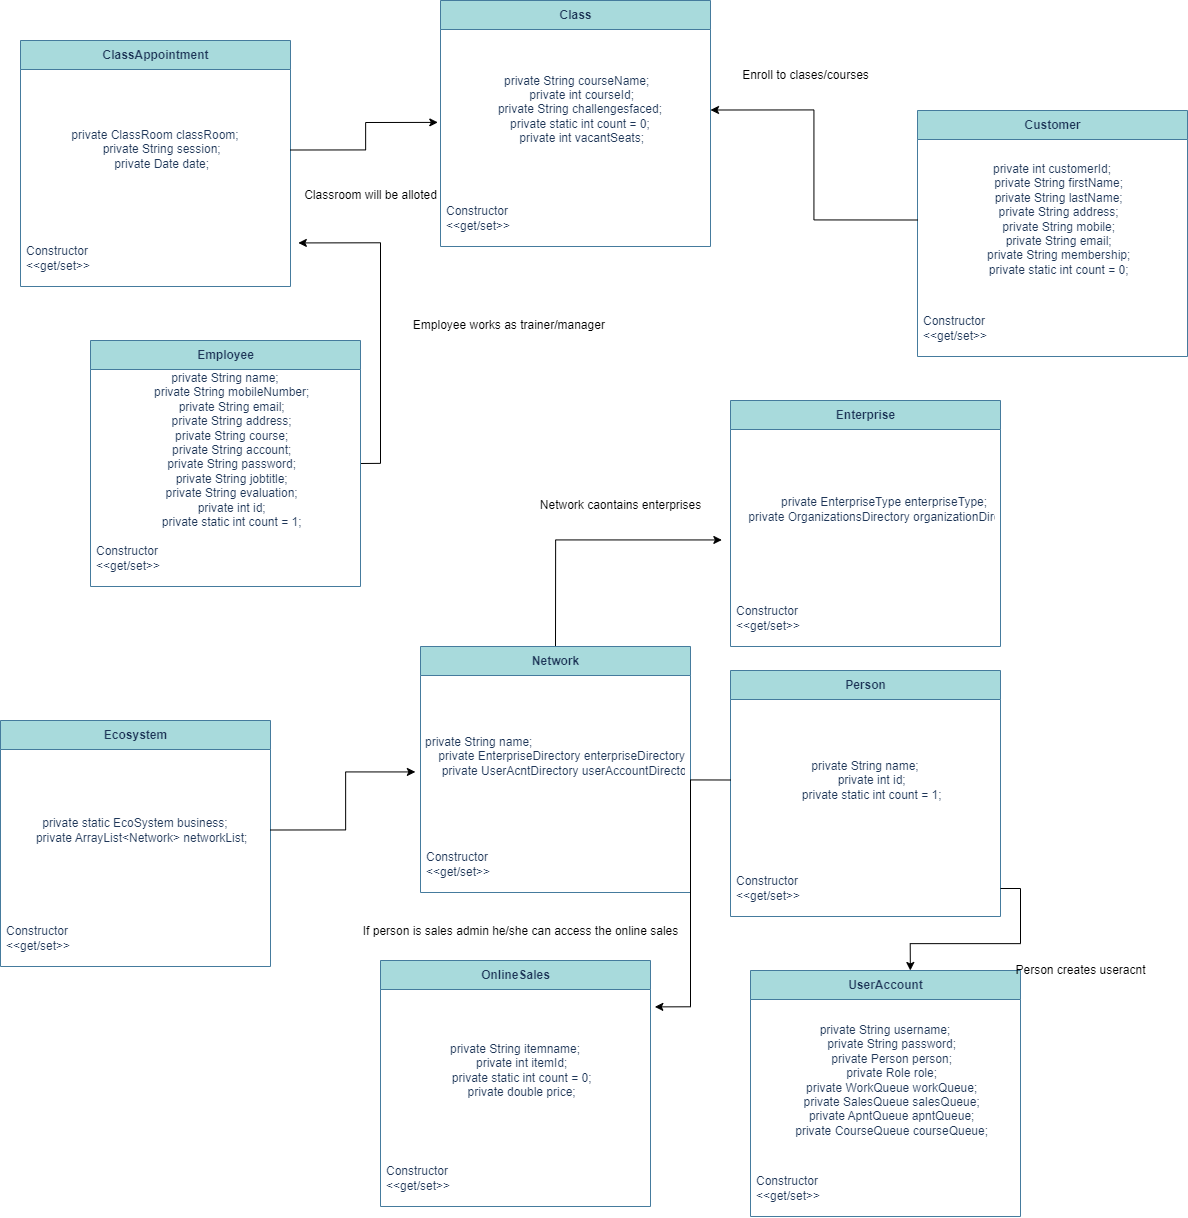

The diagram above was exported from draw.io. Its source (the exported page's mxGraphModel, read from the mxfile embedded in the PNG):
<mxGraphModel dx="3518" dy="1474" grid="1" gridSize="10" guides="1" tooltips="1" connect="1" arrows="1" fold="1" page="1" pageScale="1" pageWidth="827" pageHeight="1169" math="0" shadow="0">
  <root>
    <mxCell id="0" />
    <mxCell id="1" parent="0" />
    <mxCell id="4jYEK0BoZjfhV_26ElaA-1" value="ClassAppointment" style="swimlane;fontStyle=1;align=center;verticalAlign=middle;childLayout=stackLayout;horizontal=1;startSize=29;horizontalStack=0;resizeParent=1;resizeParentMax=0;resizeLast=0;collapsible=0;marginBottom=0;html=1;strokeColor=#457B9D;fontColor=#1D3557;fillColor=#A8DADC;" vertex="1" parent="1">
      <mxGeometry x="-340" y="90" width="270" height="246" as="geometry" />
    </mxCell>
    <mxCell id="4jYEK0BoZjfhV_26ElaA-2" value="private ClassRoom classRoom;&#10;    private String session;&#10;    private Date date;" style="text;html=1;strokeColor=none;fillColor=none;align=center;verticalAlign=middle;spacingLeft=4;spacingRight=4;overflow=hidden;rotatable=0;points=[[0,0.5],[1,0.5]];portConstraint=eastwest;fontColor=#1D3557;" vertex="1" parent="4jYEK0BoZjfhV_26ElaA-1">
      <mxGeometry y="29" width="270" height="161" as="geometry" />
    </mxCell>
    <mxCell id="4jYEK0BoZjfhV_26ElaA-3" value="Constructor&lt;br&gt;&amp;lt;&amp;lt;get/set&amp;gt;&amp;gt;" style="text;html=1;strokeColor=none;fillColor=none;align=left;verticalAlign=middle;spacingLeft=4;spacingRight=4;overflow=hidden;rotatable=0;points=[[0,0.5],[1,0.5]];portConstraint=eastwest;fontColor=#1D3557;" vertex="1" parent="4jYEK0BoZjfhV_26ElaA-1">
      <mxGeometry y="190" width="270" height="56" as="geometry" />
    </mxCell>
    <mxCell id="4jYEK0BoZjfhV_26ElaA-10" value="Class" style="swimlane;fontStyle=1;align=center;verticalAlign=middle;childLayout=stackLayout;horizontal=1;startSize=29;horizontalStack=0;resizeParent=1;resizeParentMax=0;resizeLast=0;collapsible=0;marginBottom=0;html=1;strokeColor=#457B9D;fontColor=#1D3557;fillColor=#A8DADC;" vertex="1" parent="1">
      <mxGeometry x="80" y="50" width="270" height="246" as="geometry" />
    </mxCell>
    <mxCell id="4jYEK0BoZjfhV_26ElaA-11" value="&lt;div&gt;&amp;nbsp;private String courseName;&lt;/div&gt;&lt;div&gt;&amp;nbsp; &amp;nbsp; private int courseId;&lt;/div&gt;&lt;div&gt;&amp;nbsp; &amp;nbsp; private String challengesfaced;&amp;nbsp;&lt;/div&gt;&lt;div&gt;&amp;nbsp; &amp;nbsp; private static int count = 0;&amp;nbsp;&lt;/div&gt;&lt;div&gt;&amp;nbsp; &amp;nbsp; private int vacantSeats;&lt;/div&gt;" style="text;html=1;strokeColor=none;fillColor=none;align=center;verticalAlign=middle;spacingLeft=4;spacingRight=4;overflow=hidden;rotatable=0;points=[[0,0.5],[1,0.5]];portConstraint=eastwest;fontColor=#1D3557;" vertex="1" parent="4jYEK0BoZjfhV_26ElaA-10">
      <mxGeometry y="29" width="270" height="161" as="geometry" />
    </mxCell>
    <mxCell id="4jYEK0BoZjfhV_26ElaA-12" value="Constructor&lt;br&gt;&amp;lt;&amp;lt;get/set&amp;gt;&amp;gt;" style="text;html=1;strokeColor=none;fillColor=none;align=left;verticalAlign=middle;spacingLeft=4;spacingRight=4;overflow=hidden;rotatable=0;points=[[0,0.5],[1,0.5]];portConstraint=eastwest;fontColor=#1D3557;" vertex="1" parent="4jYEK0BoZjfhV_26ElaA-10">
      <mxGeometry y="190" width="270" height="56" as="geometry" />
    </mxCell>
    <mxCell id="4jYEK0BoZjfhV_26ElaA-13" value="Customer" style="swimlane;fontStyle=1;align=center;verticalAlign=middle;childLayout=stackLayout;horizontal=1;startSize=29;horizontalStack=0;resizeParent=1;resizeParentMax=0;resizeLast=0;collapsible=0;marginBottom=0;html=1;strokeColor=#457B9D;fontColor=#1D3557;fillColor=#A8DADC;" vertex="1" parent="1">
      <mxGeometry x="557" y="160" width="270" height="246" as="geometry" />
    </mxCell>
    <mxCell id="4jYEK0BoZjfhV_26ElaA-14" value="&lt;div&gt;private int customerId;&lt;/div&gt;&lt;div&gt;&amp;nbsp; &amp;nbsp; private String firstName;&lt;/div&gt;&lt;div&gt;&amp;nbsp; &amp;nbsp; private String lastName;&lt;/div&gt;&lt;div&gt;&amp;nbsp; &amp;nbsp; private String address;&lt;/div&gt;&lt;div&gt;&amp;nbsp; &amp;nbsp; private String mobile;&lt;/div&gt;&lt;div&gt;&amp;nbsp; &amp;nbsp; private String email;&lt;/div&gt;&lt;div&gt;&amp;nbsp; &amp;nbsp; private String membership;&lt;/div&gt;&lt;div&gt;&amp;nbsp; &amp;nbsp; private static int count = 0;&lt;/div&gt;" style="text;html=1;strokeColor=none;fillColor=none;align=center;verticalAlign=middle;spacingLeft=4;spacingRight=4;overflow=hidden;rotatable=0;points=[[0,0.5],[1,0.5]];portConstraint=eastwest;fontColor=#1D3557;" vertex="1" parent="4jYEK0BoZjfhV_26ElaA-13">
      <mxGeometry y="29" width="270" height="161" as="geometry" />
    </mxCell>
    <mxCell id="4jYEK0BoZjfhV_26ElaA-15" value="Constructor&lt;br&gt;&amp;lt;&amp;lt;get/set&amp;gt;&amp;gt;" style="text;html=1;strokeColor=none;fillColor=none;align=left;verticalAlign=middle;spacingLeft=4;spacingRight=4;overflow=hidden;rotatable=0;points=[[0,0.5],[1,0.5]];portConstraint=eastwest;fontColor=#1D3557;" vertex="1" parent="4jYEK0BoZjfhV_26ElaA-13">
      <mxGeometry y="190" width="270" height="56" as="geometry" />
    </mxCell>
    <mxCell id="4jYEK0BoZjfhV_26ElaA-41" style="edgeStyle=orthogonalEdgeStyle;rounded=0;orthogonalLoop=1;jettySize=auto;html=1;exitX=1;exitY=0.5;exitDx=0;exitDy=0;entryX=1.029;entryY=0.222;entryDx=0;entryDy=0;entryPerimeter=0;" edge="1" parent="1" source="4jYEK0BoZjfhV_26ElaA-16" target="4jYEK0BoZjfhV_26ElaA-3">
      <mxGeometry relative="1" as="geometry" />
    </mxCell>
    <mxCell id="4jYEK0BoZjfhV_26ElaA-16" value="Employee" style="swimlane;fontStyle=1;align=center;verticalAlign=middle;childLayout=stackLayout;horizontal=1;startSize=29;horizontalStack=0;resizeParent=1;resizeParentMax=0;resizeLast=0;collapsible=0;marginBottom=0;html=1;strokeColor=#457B9D;fontColor=#1D3557;fillColor=#A8DADC;" vertex="1" parent="1">
      <mxGeometry x="-270" y="390" width="270" height="246" as="geometry" />
    </mxCell>
    <mxCell id="4jYEK0BoZjfhV_26ElaA-17" value="&lt;div&gt;private String name;&lt;/div&gt;&lt;div&gt;&amp;nbsp; &amp;nbsp; private String mobileNumber;&lt;/div&gt;&lt;div&gt;&amp;nbsp; &amp;nbsp; private String email;&lt;/div&gt;&lt;div&gt;&amp;nbsp; &amp;nbsp; private String address;&lt;/div&gt;&lt;div&gt;&amp;nbsp; &amp;nbsp; private String course;&lt;/div&gt;&lt;div&gt;&amp;nbsp; &amp;nbsp; private String account;&lt;/div&gt;&lt;div&gt;&amp;nbsp; &amp;nbsp; private String password;&lt;/div&gt;&lt;div&gt;&amp;nbsp; &amp;nbsp; private String jobtitle;&lt;/div&gt;&lt;div&gt;&amp;nbsp; &amp;nbsp; private String evaluation;&lt;/div&gt;&lt;div&gt;&amp;nbsp; &amp;nbsp; private int id;&lt;/div&gt;&lt;div&gt;&amp;nbsp; &amp;nbsp; private static int count = 1;&lt;/div&gt;" style="text;html=1;strokeColor=none;fillColor=none;align=center;verticalAlign=middle;spacingLeft=4;spacingRight=4;overflow=hidden;rotatable=0;points=[[0,0.5],[1,0.5]];portConstraint=eastwest;fontColor=#1D3557;" vertex="1" parent="4jYEK0BoZjfhV_26ElaA-16">
      <mxGeometry y="29" width="270" height="161" as="geometry" />
    </mxCell>
    <mxCell id="4jYEK0BoZjfhV_26ElaA-18" value="Constructor&lt;br&gt;&amp;lt;&amp;lt;get/set&amp;gt;&amp;gt;" style="text;html=1;strokeColor=none;fillColor=none;align=left;verticalAlign=middle;spacingLeft=4;spacingRight=4;overflow=hidden;rotatable=0;points=[[0,0.5],[1,0.5]];portConstraint=eastwest;fontColor=#1D3557;" vertex="1" parent="4jYEK0BoZjfhV_26ElaA-16">
      <mxGeometry y="190" width="270" height="56" as="geometry" />
    </mxCell>
    <mxCell id="4jYEK0BoZjfhV_26ElaA-19" value="Enterprise" style="swimlane;fontStyle=1;align=center;verticalAlign=middle;childLayout=stackLayout;horizontal=1;startSize=29;horizontalStack=0;resizeParent=1;resizeParentMax=0;resizeLast=0;collapsible=0;marginBottom=0;html=1;strokeColor=#457B9D;fontColor=#1D3557;fillColor=#A8DADC;" vertex="1" parent="1">
      <mxGeometry x="370" y="450" width="270" height="246" as="geometry" />
    </mxCell>
    <mxCell id="4jYEK0BoZjfhV_26ElaA-20" value="&lt;div&gt;&amp;nbsp;private EnterpriseType enterpriseType;&lt;/div&gt;&lt;div&gt;&amp;nbsp; &amp;nbsp; private OrganizationsDirectory organizationDirectory;&lt;/div&gt;" style="text;html=1;strokeColor=none;fillColor=none;align=center;verticalAlign=middle;spacingLeft=4;spacingRight=4;overflow=hidden;rotatable=0;points=[[0,0.5],[1,0.5]];portConstraint=eastwest;fontColor=#1D3557;" vertex="1" parent="4jYEK0BoZjfhV_26ElaA-19">
      <mxGeometry y="29" width="270" height="161" as="geometry" />
    </mxCell>
    <mxCell id="4jYEK0BoZjfhV_26ElaA-21" value="Constructor&lt;br&gt;&amp;lt;&amp;lt;get/set&amp;gt;&amp;gt;" style="text;html=1;strokeColor=none;fillColor=none;align=left;verticalAlign=middle;spacingLeft=4;spacingRight=4;overflow=hidden;rotatable=0;points=[[0,0.5],[1,0.5]];portConstraint=eastwest;fontColor=#1D3557;" vertex="1" parent="4jYEK0BoZjfhV_26ElaA-19">
      <mxGeometry y="190" width="270" height="56" as="geometry" />
    </mxCell>
    <mxCell id="4jYEK0BoZjfhV_26ElaA-43" style="edgeStyle=orthogonalEdgeStyle;rounded=0;orthogonalLoop=1;jettySize=auto;html=1;exitX=0.5;exitY=0;exitDx=0;exitDy=0;entryX=-0.032;entryY=0.686;entryDx=0;entryDy=0;entryPerimeter=0;" edge="1" parent="1" source="4jYEK0BoZjfhV_26ElaA-22" target="4jYEK0BoZjfhV_26ElaA-20">
      <mxGeometry relative="1" as="geometry" />
    </mxCell>
    <mxCell id="4jYEK0BoZjfhV_26ElaA-22" value="Network" style="swimlane;fontStyle=1;align=center;verticalAlign=middle;childLayout=stackLayout;horizontal=1;startSize=29;horizontalStack=0;resizeParent=1;resizeParentMax=0;resizeLast=0;collapsible=0;marginBottom=0;html=1;strokeColor=#457B9D;fontColor=#1D3557;fillColor=#A8DADC;" vertex="1" parent="1">
      <mxGeometry x="60" y="696" width="270" height="246" as="geometry" />
    </mxCell>
    <mxCell id="4jYEK0BoZjfhV_26ElaA-23" value="&lt;div style=&quot;text-align: start;&quot;&gt;&lt;div&gt;private String name;&lt;/div&gt;&lt;div&gt;&amp;nbsp; &amp;nbsp; private EnterpriseDirectory enterpriseDirectory;&lt;/div&gt;&lt;div&gt;&amp;nbsp; &amp;nbsp; &amp;nbsp;private UserAcntDirectory userAccountDirectory;&lt;/div&gt;&lt;/div&gt;" style="text;html=1;strokeColor=none;fillColor=none;align=center;verticalAlign=middle;spacingLeft=4;spacingRight=4;overflow=hidden;rotatable=0;points=[[0,0.5],[1,0.5]];portConstraint=eastwest;fontColor=#1D3557;" vertex="1" parent="4jYEK0BoZjfhV_26ElaA-22">
      <mxGeometry y="29" width="270" height="161" as="geometry" />
    </mxCell>
    <mxCell id="4jYEK0BoZjfhV_26ElaA-24" value="Constructor&lt;br&gt;&amp;lt;&amp;lt;get/set&amp;gt;&amp;gt;" style="text;html=1;strokeColor=none;fillColor=none;align=left;verticalAlign=middle;spacingLeft=4;spacingRight=4;overflow=hidden;rotatable=0;points=[[0,0.5],[1,0.5]];portConstraint=eastwest;fontColor=#1D3557;" vertex="1" parent="4jYEK0BoZjfhV_26ElaA-22">
      <mxGeometry y="190" width="270" height="56" as="geometry" />
    </mxCell>
    <mxCell id="4jYEK0BoZjfhV_26ElaA-26" value="Person" style="swimlane;fontStyle=1;align=center;verticalAlign=middle;childLayout=stackLayout;horizontal=1;startSize=29;horizontalStack=0;resizeParent=1;resizeParentMax=0;resizeLast=0;collapsible=0;marginBottom=0;html=1;strokeColor=#457B9D;fontColor=#1D3557;fillColor=#A8DADC;" vertex="1" parent="1">
      <mxGeometry x="370" y="720" width="270" height="246" as="geometry" />
    </mxCell>
    <mxCell id="4jYEK0BoZjfhV_26ElaA-27" value="private String name;&#10;    private int id;&#10;    private static int count = 1;" style="text;html=1;strokeColor=none;fillColor=none;align=center;verticalAlign=middle;spacingLeft=4;spacingRight=4;overflow=hidden;rotatable=0;points=[[0,0.5],[1,0.5]];portConstraint=eastwest;fontColor=#1D3557;" vertex="1" parent="4jYEK0BoZjfhV_26ElaA-26">
      <mxGeometry y="29" width="270" height="161" as="geometry" />
    </mxCell>
    <mxCell id="4jYEK0BoZjfhV_26ElaA-28" value="Constructor&lt;br&gt;&amp;lt;&amp;lt;get/set&amp;gt;&amp;gt;" style="text;html=1;strokeColor=none;fillColor=none;align=left;verticalAlign=middle;spacingLeft=4;spacingRight=4;overflow=hidden;rotatable=0;points=[[0,0.5],[1,0.5]];portConstraint=eastwest;fontColor=#1D3557;" vertex="1" parent="4jYEK0BoZjfhV_26ElaA-26">
      <mxGeometry y="190" width="270" height="56" as="geometry" />
    </mxCell>
    <mxCell id="4jYEK0BoZjfhV_26ElaA-29" value="OnlineSales" style="swimlane;fontStyle=1;align=center;verticalAlign=middle;childLayout=stackLayout;horizontal=1;startSize=29;horizontalStack=0;resizeParent=1;resizeParentMax=0;resizeLast=0;collapsible=0;marginBottom=0;html=1;strokeColor=#457B9D;fontColor=#1D3557;fillColor=#A8DADC;" vertex="1" parent="1">
      <mxGeometry x="20" y="1010" width="270" height="246" as="geometry" />
    </mxCell>
    <mxCell id="4jYEK0BoZjfhV_26ElaA-30" value="private String itemname;&#10;    private int itemId;&#10;    private static int count = 0;&#10;    private double price;" style="text;html=1;strokeColor=none;fillColor=none;align=center;verticalAlign=middle;spacingLeft=4;spacingRight=4;overflow=hidden;rotatable=0;points=[[0,0.5],[1,0.5]];portConstraint=eastwest;fontColor=#1D3557;" vertex="1" parent="4jYEK0BoZjfhV_26ElaA-29">
      <mxGeometry y="29" width="270" height="161" as="geometry" />
    </mxCell>
    <mxCell id="4jYEK0BoZjfhV_26ElaA-31" value="Constructor&lt;br&gt;&amp;lt;&amp;lt;get/set&amp;gt;&amp;gt;" style="text;html=1;strokeColor=none;fillColor=none;align=left;verticalAlign=middle;spacingLeft=4;spacingRight=4;overflow=hidden;rotatable=0;points=[[0,0.5],[1,0.5]];portConstraint=eastwest;fontColor=#1D3557;" vertex="1" parent="4jYEK0BoZjfhV_26ElaA-29">
      <mxGeometry y="190" width="270" height="56" as="geometry" />
    </mxCell>
    <mxCell id="4jYEK0BoZjfhV_26ElaA-32" value="UserAccount" style="swimlane;fontStyle=1;align=center;verticalAlign=middle;childLayout=stackLayout;horizontal=1;startSize=29;horizontalStack=0;resizeParent=1;resizeParentMax=0;resizeLast=0;collapsible=0;marginBottom=0;html=1;strokeColor=#457B9D;fontColor=#1D3557;fillColor=#A8DADC;" vertex="1" parent="1">
      <mxGeometry x="390" y="1020" width="270" height="246" as="geometry" />
    </mxCell>
    <mxCell id="4jYEK0BoZjfhV_26ElaA-33" value="private String username;&#10;    private String password;&#10;    private Person person;&#10;    private Role role;&#10;    private WorkQueue workQueue;&#10;    private SalesQueue salesQueue;&#10;    private ApntQueue apntQueue;&#10;    private CourseQueue courseQueue;" style="text;html=1;strokeColor=none;fillColor=none;align=center;verticalAlign=middle;spacingLeft=4;spacingRight=4;overflow=hidden;rotatable=0;points=[[0,0.5],[1,0.5]];portConstraint=eastwest;fontColor=#1D3557;" vertex="1" parent="4jYEK0BoZjfhV_26ElaA-32">
      <mxGeometry y="29" width="270" height="161" as="geometry" />
    </mxCell>
    <mxCell id="4jYEK0BoZjfhV_26ElaA-34" value="Constructor&lt;br&gt;&amp;lt;&amp;lt;get/set&amp;gt;&amp;gt;" style="text;html=1;strokeColor=none;fillColor=none;align=left;verticalAlign=middle;spacingLeft=4;spacingRight=4;overflow=hidden;rotatable=0;points=[[0,0.5],[1,0.5]];portConstraint=eastwest;fontColor=#1D3557;" vertex="1" parent="4jYEK0BoZjfhV_26ElaA-32">
      <mxGeometry y="190" width="270" height="56" as="geometry" />
    </mxCell>
    <mxCell id="4jYEK0BoZjfhV_26ElaA-37" style="edgeStyle=orthogonalEdgeStyle;rounded=0;orthogonalLoop=1;jettySize=auto;html=1;exitX=1;exitY=0.5;exitDx=0;exitDy=0;entryX=-0.01;entryY=0.577;entryDx=0;entryDy=0;entryPerimeter=0;" edge="1" parent="1" source="4jYEK0BoZjfhV_26ElaA-2" target="4jYEK0BoZjfhV_26ElaA-11">
      <mxGeometry relative="1" as="geometry" />
    </mxCell>
    <mxCell id="4jYEK0BoZjfhV_26ElaA-38" value="Classroom will be alloted" style="text;html=1;align=center;verticalAlign=middle;resizable=0;points=[];autosize=1;strokeColor=none;fillColor=none;" vertex="1" parent="1">
      <mxGeometry x="-70" y="230" width="160" height="30" as="geometry" />
    </mxCell>
    <mxCell id="4jYEK0BoZjfhV_26ElaA-39" style="edgeStyle=orthogonalEdgeStyle;rounded=0;orthogonalLoop=1;jettySize=auto;html=1;exitX=0;exitY=0.5;exitDx=0;exitDy=0;entryX=1;entryY=0.5;entryDx=0;entryDy=0;" edge="1" parent="1" source="4jYEK0BoZjfhV_26ElaA-14" target="4jYEK0BoZjfhV_26ElaA-11">
      <mxGeometry relative="1" as="geometry" />
    </mxCell>
    <mxCell id="4jYEK0BoZjfhV_26ElaA-40" value="Enroll to clases/courses" style="text;html=1;align=center;verticalAlign=middle;resizable=0;points=[];autosize=1;strokeColor=none;fillColor=none;" vertex="1" parent="1">
      <mxGeometry x="370" y="110" width="150" height="30" as="geometry" />
    </mxCell>
    <mxCell id="4jYEK0BoZjfhV_26ElaA-42" value="Employee works as trainer/manager&amp;nbsp;" style="text;html=1;align=center;verticalAlign=middle;resizable=0;points=[];autosize=1;strokeColor=none;fillColor=none;" vertex="1" parent="1">
      <mxGeometry x="40" y="360" width="220" height="30" as="geometry" />
    </mxCell>
    <mxCell id="4jYEK0BoZjfhV_26ElaA-44" value="Network caontains enterprises" style="text;html=1;align=center;verticalAlign=middle;resizable=0;points=[];autosize=1;strokeColor=none;fillColor=none;" vertex="1" parent="1">
      <mxGeometry x="170" y="540" width="180" height="30" as="geometry" />
    </mxCell>
    <mxCell id="4jYEK0BoZjfhV_26ElaA-45" style="edgeStyle=orthogonalEdgeStyle;rounded=0;orthogonalLoop=1;jettySize=auto;html=1;exitX=1;exitY=0.5;exitDx=0;exitDy=0;entryX=0.592;entryY=0;entryDx=0;entryDy=0;entryPerimeter=0;" edge="1" parent="1" source="4jYEK0BoZjfhV_26ElaA-28" target="4jYEK0BoZjfhV_26ElaA-32">
      <mxGeometry relative="1" as="geometry" />
    </mxCell>
    <mxCell id="4jYEK0BoZjfhV_26ElaA-46" value="Person creates useracnt" style="text;html=1;align=center;verticalAlign=middle;resizable=0;points=[];autosize=1;strokeColor=none;fillColor=none;" vertex="1" parent="1">
      <mxGeometry x="645" y="1005" width="150" height="30" as="geometry" />
    </mxCell>
    <mxCell id="4jYEK0BoZjfhV_26ElaA-47" style="edgeStyle=orthogonalEdgeStyle;rounded=0;orthogonalLoop=1;jettySize=auto;html=1;exitX=0;exitY=0.5;exitDx=0;exitDy=0;entryX=1.016;entryY=0.108;entryDx=0;entryDy=0;entryPerimeter=0;" edge="1" parent="1" source="4jYEK0BoZjfhV_26ElaA-27" target="4jYEK0BoZjfhV_26ElaA-30">
      <mxGeometry relative="1" as="geometry" />
    </mxCell>
    <mxCell id="4jYEK0BoZjfhV_26ElaA-48" value="If person is sales admin he/she can access the online sales" style="text;html=1;align=center;verticalAlign=middle;resizable=0;points=[];autosize=1;strokeColor=none;fillColor=none;" vertex="1" parent="1">
      <mxGeometry x="-10" y="966" width="340" height="30" as="geometry" />
    </mxCell>
    <mxCell id="4jYEK0BoZjfhV_26ElaA-52" value="Ecosystem" style="swimlane;fontStyle=1;align=center;verticalAlign=middle;childLayout=stackLayout;horizontal=1;startSize=29;horizontalStack=0;resizeParent=1;resizeParentMax=0;resizeLast=0;collapsible=0;marginBottom=0;html=1;strokeColor=#457B9D;fontColor=#1D3557;fillColor=#A8DADC;" vertex="1" parent="1">
      <mxGeometry x="-360" y="770" width="270" height="246" as="geometry" />
    </mxCell>
    <mxCell id="4jYEK0BoZjfhV_26ElaA-53" value="&lt;div&gt;private static EcoSystem business;&lt;/div&gt;&lt;div&gt;&amp;nbsp; &amp;nbsp; private ArrayList&amp;lt;Network&amp;gt; networkList;&lt;/div&gt;" style="text;html=1;strokeColor=none;fillColor=none;align=center;verticalAlign=middle;spacingLeft=4;spacingRight=4;overflow=hidden;rotatable=0;points=[[0,0.5],[1,0.5]];portConstraint=eastwest;fontColor=#1D3557;" vertex="1" parent="4jYEK0BoZjfhV_26ElaA-52">
      <mxGeometry y="29" width="270" height="161" as="geometry" />
    </mxCell>
    <mxCell id="4jYEK0BoZjfhV_26ElaA-54" value="Constructor&lt;br&gt;&amp;lt;&amp;lt;get/set&amp;gt;&amp;gt;" style="text;html=1;strokeColor=none;fillColor=none;align=left;verticalAlign=middle;spacingLeft=4;spacingRight=4;overflow=hidden;rotatable=0;points=[[0,0.5],[1,0.5]];portConstraint=eastwest;fontColor=#1D3557;" vertex="1" parent="4jYEK0BoZjfhV_26ElaA-52">
      <mxGeometry y="190" width="270" height="56" as="geometry" />
    </mxCell>
    <mxCell id="4jYEK0BoZjfhV_26ElaA-55" style="edgeStyle=orthogonalEdgeStyle;rounded=0;orthogonalLoop=1;jettySize=auto;html=1;exitX=1;exitY=0.5;exitDx=0;exitDy=0;entryX=-0.019;entryY=0.599;entryDx=0;entryDy=0;entryPerimeter=0;" edge="1" parent="1" source="4jYEK0BoZjfhV_26ElaA-53" target="4jYEK0BoZjfhV_26ElaA-23">
      <mxGeometry relative="1" as="geometry" />
    </mxCell>
  </root>
</mxGraphModel>